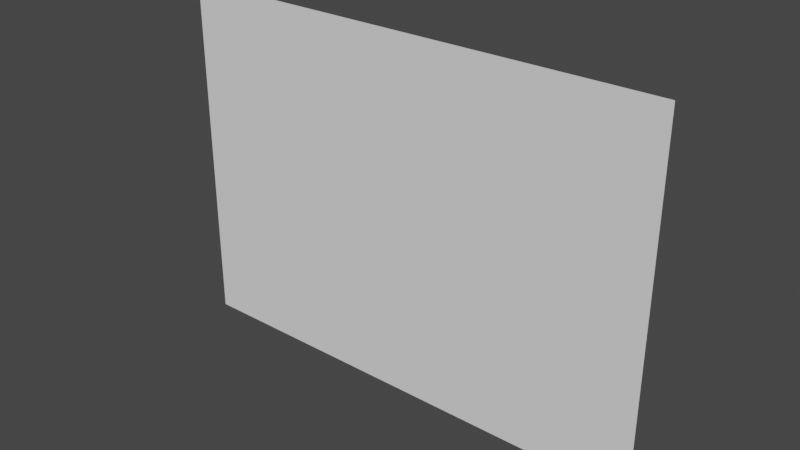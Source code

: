 # Source: Door.blend  (saved by Blender 3.5.10; exported with 4.5.12 LTS)
import bpy
from mathutils import Matrix  # noqa: F401  (used for matrix-valued properties, if any)

bpy.ops.wm.read_factory_settings(use_empty=True)
scene = bpy.context.scene
scene.name = 'Scene'

# ---- collections
col_collection = bpy.data.collections.new('Collection'); scene.collection.children.link(col_collection)

# ---- world
world_world = bpy.data.worlds.new('World'); scene.world = world_world
world_world.use_nodes = True; world_world.node_tree.nodes.clear()
_N = world_world.node_tree.nodes; _L = world_world.node_tree.links
n0 = _N.new('ShaderNodeOutputWorld'); n0.name = 'World Output'; n0.location = (300, 300)
n1 = _N.new('ShaderNodeBackground'); n1.name = 'Background'; n1.location = (10, 300)
n1.inputs[0].default_value = (0.05088, 0.05088, 0.05088, 1.0)
_L.new(n1.outputs[0], n0.inputs[0])
n0.is_active_output = True
world_world.color = (0.05088, 0.05088, 0.05088)
world_world.use_sun_shadow = False
world_world.sun_shadow_jitter_overblur = 0.0

# ---- meshes
me_door = bpy.data.meshes.new('Door')
me_door.from_pydata([(1.91, -1.373, 0.0), (-1.91, -1.373, 0.0), (1.91, 1.373, 0.0), (-1.91, 1.373, 0.0)], [], [(0, 1, 3, 2)])
_uv = me_door.uv_layers.new(name='UVMap')
_uv.uv.foreach_set('vector', [0.0, 0.0, 1.0, 0.0, 1.0, 1.0, 0.0, 1.0])
me_door.update()

# ---- objects
ob_door = bpy.data.objects.new('Door', me_door)

# ---- transforms, parenting, visibility, modifiers, constraints
ob_door.location = (0.0, 0.02, 1.202)
ob_door.rotation_euler = (1.571, 0.0, 0.0)

# ---- collection membership
col_collection.objects.link(ob_door)

# ---- scene / render settings (as saved in the file)
scene.frame_start = 1; scene.frame_end = 250; scene.frame_set(41)
scene.render.engine = 'BLENDER_EEVEE_NEXT'
scene.cycles.sampling_pattern = 'TABULATED_SOBOL'
scene.view_settings.view_transform = 'Filmic'
bpy.context.view_layer.update()

# ---- added for rendering (the .blend has no active camera and no usable light): camera, sun
cam_auto = bpy.data.cameras.new('AutoCamera')
cam_auto.lens = 50.0
cam_auto.sensor_width = 36.0
cam_auto.clip_end = 1000.0
ob_auto_camera = bpy.data.objects.new('AutoCamera', cam_auto)
scene.collection.objects.link(ob_auto_camera)
ob_auto_camera.location = (4.35322, -5.20387, 4.68449)
ob_auto_camera.rotation_euler = (1.09748, -7.21219e-08, 0.694738)
scene.camera = ob_auto_camera
light_auto_sun = bpy.data.lights.new('AutoSun', 'SUN')
light_auto_sun.energy = 3.0
light_auto_sun.angle = 0.0523599
ob_auto_sun = bpy.data.objects.new('AutoSun', light_auto_sun)
scene.collection.objects.link(ob_auto_sun)
ob_auto_sun.rotation_euler = (0.872665, 0.174533, 0.523599)
bpy.context.view_layer.update()
